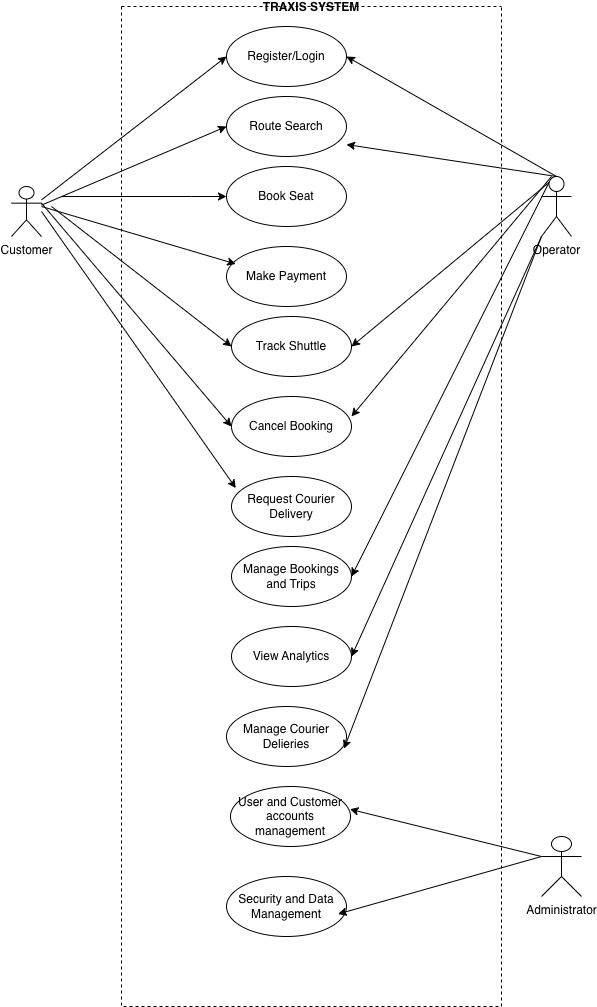

The diagram above was exported from draw.io. Its source (the exported page's mxGraphModel, read from the mxfile embedded in the PNG):
<mxGraphModel dx="1591" dy="1031" grid="1" gridSize="10" guides="1" tooltips="1" connect="1" arrows="1" fold="1" page="1" pageScale="1" pageWidth="850" pageHeight="1100" math="0" shadow="0">
  <root>
    <mxCell id="0" />
    <mxCell id="1" parent="0" />
    <mxCell id="w7mwwXpTw3biwIWvqUsd-1" parent="1" style="swimlane;startSize=0;dashed=1;" value="TRAXIS SYSTEM" vertex="1">
      <mxGeometry height="1000" width="380" x="230" y="100" as="geometry" />
    </mxCell>
    <mxCell id="w7mwwXpTw3biwIWvqUsd-5" parent="w7mwwXpTw3biwIWvqUsd-1" style="ellipse;whiteSpace=wrap;html=1;" value="Register/Login" vertex="1">
      <mxGeometry height="60" width="120" x="105" y="20" as="geometry" />
    </mxCell>
    <mxCell id="w7mwwXpTw3biwIWvqUsd-11" parent="w7mwwXpTw3biwIWvqUsd-1" style="ellipse;whiteSpace=wrap;html=1;" value="Make Payment" vertex="1">
      <mxGeometry height="60" width="120" x="105" y="240" as="geometry" />
    </mxCell>
    <mxCell id="w7mwwXpTw3biwIWvqUsd-9" parent="w7mwwXpTw3biwIWvqUsd-1" style="ellipse;whiteSpace=wrap;html=1;" value="Route Search" vertex="1">
      <mxGeometry height="60" width="120" x="105" y="90" as="geometry" />
    </mxCell>
    <mxCell id="w7mwwXpTw3biwIWvqUsd-10" parent="w7mwwXpTw3biwIWvqUsd-1" style="ellipse;whiteSpace=wrap;html=1;" value="Book Seat" vertex="1">
      <mxGeometry height="60" width="120" x="105" y="160" as="geometry" />
    </mxCell>
    <mxCell id="w7mwwXpTw3biwIWvqUsd-16" parent="w7mwwXpTw3biwIWvqUsd-1" style="ellipse;whiteSpace=wrap;html=1;" value="Track Shuttle" vertex="1">
      <mxGeometry height="60" width="120" x="110" y="310" as="geometry" />
    </mxCell>
    <mxCell id="w7mwwXpTw3biwIWvqUsd-17" parent="w7mwwXpTw3biwIWvqUsd-1" style="ellipse;whiteSpace=wrap;html=1;" value="Cancel Booking" vertex="1">
      <mxGeometry height="60" width="120" x="110" y="390" as="geometry" />
    </mxCell>
    <mxCell id="w7mwwXpTw3biwIWvqUsd-28" parent="w7mwwXpTw3biwIWvqUsd-1" style="ellipse;whiteSpace=wrap;html=1;" value="Request Courier Delivery" vertex="1">
      <mxGeometry height="60" width="120" x="110" y="470" as="geometry" />
    </mxCell>
    <mxCell id="w7mwwXpTw3biwIWvqUsd-26" parent="w7mwwXpTw3biwIWvqUsd-1" style="ellipse;whiteSpace=wrap;html=1;" value="View Analytics" vertex="1">
      <mxGeometry height="60" width="120" x="110" y="620" as="geometry" />
    </mxCell>
    <mxCell id="w7mwwXpTw3biwIWvqUsd-25" parent="w7mwwXpTw3biwIWvqUsd-1" style="ellipse;whiteSpace=wrap;html=1;" value="Manage Courier Delieries" vertex="1">
      <mxGeometry height="60" width="120" x="105" y="700" as="geometry" />
    </mxCell>
    <mxCell id="w7mwwXpTw3biwIWvqUsd-24" parent="w7mwwXpTw3biwIWvqUsd-1" style="ellipse;whiteSpace=wrap;html=1;" value="User and Customer accounts management" vertex="1">
      <mxGeometry height="60" width="120" x="109" y="780" as="geometry" />
    </mxCell>
    <mxCell id="w7mwwXpTw3biwIWvqUsd-23" parent="w7mwwXpTw3biwIWvqUsd-1" style="ellipse;whiteSpace=wrap;html=1;" value="Security and Data Management" vertex="1">
      <mxGeometry height="60" width="120" x="105" y="870" as="geometry" />
    </mxCell>
    <mxCell id="w7mwwXpTw3biwIWvqUsd-27" parent="w7mwwXpTw3biwIWvqUsd-1" style="ellipse;whiteSpace=wrap;html=1;" value="Manage Bookings and Trips" vertex="1">
      <mxGeometry height="60" width="120" x="110" y="540" as="geometry" />
    </mxCell>
    <mxCell id="w7mwwXpTw3biwIWvqUsd-7" edge="1" parent="1" source="w7mwwXpTw3biwIWvqUsd-2" style="rounded=0;orthogonalLoop=1;jettySize=auto;html=1;entryX=0;entryY=0.5;entryDx=0;entryDy=0;" target="w7mwwXpTw3biwIWvqUsd-5">
      <mxGeometry relative="1" as="geometry" />
    </mxCell>
    <mxCell id="w7mwwXpTw3biwIWvqUsd-12" edge="1" parent="1" source="w7mwwXpTw3biwIWvqUsd-2" style="rounded=0;orthogonalLoop=1;jettySize=auto;html=1;entryX=0;entryY=0.5;entryDx=0;entryDy=0;" target="w7mwwXpTw3biwIWvqUsd-9">
      <mxGeometry relative="1" as="geometry" />
    </mxCell>
    <mxCell id="w7mwwXpTw3biwIWvqUsd-14" edge="1" parent="1" style="edgeStyle=orthogonalEdgeStyle;rounded=0;orthogonalLoop=1;jettySize=auto;html=1;entryX=0;entryY=0.5;entryDx=0;entryDy=0;" target="w7mwwXpTw3biwIWvqUsd-10">
      <mxGeometry relative="1" as="geometry">
        <Array as="points">
          <mxPoint x="300" y="290" />
          <mxPoint x="300" y="290" />
        </Array>
        <mxPoint x="170" y="290" as="sourcePoint" />
      </mxGeometry>
    </mxCell>
    <mxCell id="w7mwwXpTw3biwIWvqUsd-18" edge="1" parent="1" style="rounded=0;orthogonalLoop=1;jettySize=auto;html=1;entryX=0;entryY=0.5;entryDx=0;entryDy=0;" target="w7mwwXpTw3biwIWvqUsd-16">
      <mxGeometry relative="1" as="geometry">
        <mxPoint x="160" y="300" as="sourcePoint" />
      </mxGeometry>
    </mxCell>
    <mxCell id="w7mwwXpTw3biwIWvqUsd-22" edge="1" parent="1" source="w7mwwXpTw3biwIWvqUsd-2" style="rounded=0;orthogonalLoop=1;jettySize=auto;html=1;exitX=1;exitY=0.3333333333333333;exitDx=0;exitDy=0;exitPerimeter=0;entryX=0;entryY=0.5;entryDx=0;entryDy=0;" target="w7mwwXpTw3biwIWvqUsd-17">
      <mxGeometry relative="1" as="geometry" />
    </mxCell>
    <mxCell id="w7mwwXpTw3biwIWvqUsd-31" edge="1" parent="1" style="rounded=0;orthogonalLoop=1;jettySize=auto;html=1;entryX=0.036;entryY=0.193;entryDx=0;entryDy=0;entryPerimeter=0;" target="w7mwwXpTw3biwIWvqUsd-28">
      <mxGeometry relative="1" as="geometry">
        <mxPoint x="150" y="305" as="sourcePoint" />
      </mxGeometry>
    </mxCell>
    <mxCell id="w7mwwXpTw3biwIWvqUsd-2" parent="1" style="shape=umlActor;verticalLabelPosition=bottom;verticalAlign=top;html=1;outlineConnect=0;" value="Customer&lt;div&gt;&lt;br&gt;&lt;/div&gt;" vertex="1">
      <mxGeometry height="50" width="30" x="120" y="280" as="geometry" />
    </mxCell>
    <mxCell id="w7mwwXpTw3biwIWvqUsd-6" edge="1" parent="1" style="rounded=0;orthogonalLoop=1;jettySize=auto;html=1;entryX=1;entryY=0.5;entryDx=0;entryDy=0;" target="w7mwwXpTw3biwIWvqUsd-5">
      <mxGeometry relative="1" as="geometry">
        <mxPoint x="665" y="270" as="sourcePoint" />
        <mxPoint x="460" y="150" as="targetPoint" />
      </mxGeometry>
    </mxCell>
    <mxCell id="w7mwwXpTw3biwIWvqUsd-19" edge="1" parent="1" source="w7mwwXpTw3biwIWvqUsd-3" style="rounded=0;orthogonalLoop=1;jettySize=auto;html=1;entryX=1;entryY=0.5;entryDx=0;entryDy=0;exitX=0.25;exitY=0.1;exitDx=0;exitDy=0;exitPerimeter=0;" target="w7mwwXpTw3biwIWvqUsd-16">
      <mxGeometry relative="1" as="geometry" />
    </mxCell>
    <mxCell id="w7mwwXpTw3biwIWvqUsd-20" edge="1" parent="1" style="rounded=0;orthogonalLoop=1;jettySize=auto;html=1;entryX=1;entryY=0.333;entryDx=0;entryDy=0;entryPerimeter=0;" target="w7mwwXpTw3biwIWvqUsd-17">
      <mxGeometry relative="1" as="geometry">
        <mxPoint x="660" y="270" as="sourcePoint" />
      </mxGeometry>
    </mxCell>
    <mxCell id="w7mwwXpTw3biwIWvqUsd-34" edge="1" parent="1" source="w7mwwXpTw3biwIWvqUsd-3" style="rounded=0;orthogonalLoop=1;jettySize=auto;html=1;exitX=0.25;exitY=0.1;exitDx=0;exitDy=0;exitPerimeter=0;entryX=1;entryY=0.5;entryDx=0;entryDy=0;" target="w7mwwXpTw3biwIWvqUsd-27">
      <mxGeometry relative="1" as="geometry" />
    </mxCell>
    <mxCell id="w7mwwXpTw3biwIWvqUsd-35" edge="1" parent="1" source="w7mwwXpTw3biwIWvqUsd-3" style="rounded=0;orthogonalLoop=1;jettySize=auto;html=1;exitX=0;exitY=1;exitDx=0;exitDy=0;exitPerimeter=0;entryX=1;entryY=0.5;entryDx=0;entryDy=0;" target="w7mwwXpTw3biwIWvqUsd-26">
      <mxGeometry relative="1" as="geometry" />
    </mxCell>
    <mxCell id="w7mwwXpTw3biwIWvqUsd-3" parent="1" style="shape=umlActor;verticalLabelPosition=bottom;verticalAlign=top;html=1;outlineConnect=0;" value="Operator" vertex="1">
      <mxGeometry height="60" width="30" x="650" y="270" as="geometry" />
    </mxCell>
    <mxCell id="w7mwwXpTw3biwIWvqUsd-4" parent="1" style="shape=umlActor;verticalLabelPosition=bottom;verticalAlign=top;html=1;outlineConnect=0;" value="Administrator" vertex="1">
      <mxGeometry height="60" width="40" x="650" y="930" as="geometry" />
    </mxCell>
    <mxCell id="w7mwwXpTw3biwIWvqUsd-13" edge="1" parent="1" style="rounded=0;orthogonalLoop=1;jettySize=auto;html=1;entryX=0.999;entryY=0.634;entryDx=0;entryDy=0;entryPerimeter=0;">
      <mxGeometry relative="1" as="geometry">
        <mxPoint x="665.12" y="270" as="sourcePoint" />
        <mxPoint x="454.9999999999999" y="238.03999999999996" as="targetPoint" />
      </mxGeometry>
    </mxCell>
    <mxCell id="w7mwwXpTw3biwIWvqUsd-15" edge="1" parent="1" style="rounded=0;orthogonalLoop=1;jettySize=auto;html=1;entryX=0.077;entryY=0.291;entryDx=0;entryDy=0;entryPerimeter=0;" target="w7mwwXpTw3biwIWvqUsd-11">
      <mxGeometry relative="1" as="geometry">
        <mxPoint x="150" y="300" as="sourcePoint" />
      </mxGeometry>
    </mxCell>
    <mxCell id="w7mwwXpTw3biwIWvqUsd-36" edge="1" parent="1" source="w7mwwXpTw3biwIWvqUsd-3" style="rounded=0;orthogonalLoop=1;jettySize=auto;html=1;exitX=0;exitY=1;exitDx=0;exitDy=0;exitPerimeter=0;entryX=0.979;entryY=0.703;entryDx=0;entryDy=0;entryPerimeter=0;" target="w7mwwXpTw3biwIWvqUsd-25">
      <mxGeometry relative="1" as="geometry" />
    </mxCell>
    <mxCell id="w7mwwXpTw3biwIWvqUsd-37" edge="1" parent="1" source="w7mwwXpTw3biwIWvqUsd-4" style="rounded=0;orthogonalLoop=1;jettySize=auto;html=1;exitX=0;exitY=0.3333333333333333;exitDx=0;exitDy=0;exitPerimeter=0;entryX=0.995;entryY=0.379;entryDx=0;entryDy=0;entryPerimeter=0;" target="w7mwwXpTw3biwIWvqUsd-24">
      <mxGeometry relative="1" as="geometry" />
    </mxCell>
    <mxCell id="w7mwwXpTw3biwIWvqUsd-39" edge="1" parent="1" source="w7mwwXpTw3biwIWvqUsd-4" style="rounded=0;orthogonalLoop=1;jettySize=auto;html=1;exitX=0;exitY=0.3333333333333333;exitDx=0;exitDy=0;exitPerimeter=0;entryX=0.93;entryY=0.625;entryDx=0;entryDy=0;entryPerimeter=0;" target="w7mwwXpTw3biwIWvqUsd-23">
      <mxGeometry relative="1" as="geometry" />
    </mxCell>
  </root>
</mxGraphModel>